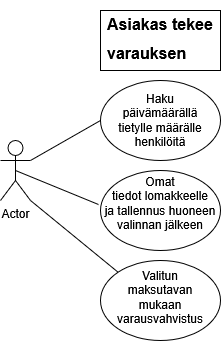

The diagram above was exported from draw.io. Its source (the exported page's mxGraphModel, read from the mxfile embedded in the PNG):
<mxGraphModel dx="1414" dy="751" grid="1" gridSize="10" guides="1" tooltips="1" connect="1" arrows="1" fold="1" page="1" pageScale="1" pageWidth="827" pageHeight="1169" math="0" shadow="0">
  <root>
    <mxCell id="0" />
    <mxCell id="1" parent="0" />
    <mxCell id="2Rq5nd90-ozhFSCzcjo_-5" parent="1" style="shape=umlActor;verticalLabelPosition=bottom;verticalAlign=top;html=1;outlineConnect=0;labelPerimeter=1;" value="Actor" vertex="1">
      <mxGeometry height="60" width="30" x="430" y="330" as="geometry" />
    </mxCell>
    <mxCell id="2Rq5nd90-ozhFSCzcjo_-6" parent="1" style="rounded=0;whiteSpace=wrap;html=1;" value="" vertex="1">
      <mxGeometry height="60" width="120" x="530" y="200" as="geometry" />
    </mxCell>
    <mxCell id="2Rq5nd90-ozhFSCzcjo_-7" parent="1" style="ellipse;whiteSpace=wrap;html=1;shapeInside=1;" value="Haku päivämäärällä tietylle määrälle henkilöitä" vertex="1">
      <mxGeometry height="80" width="120" x="530" y="270" as="geometry" />
    </mxCell>
    <mxCell id="2Rq5nd90-ozhFSCzcjo_-8" parent="1" style="ellipse;whiteSpace=wrap;html=1;shapeInside=1;" value="Omat tiedot lomakkeelle ja tallennus huoneen valinnan jälkeen" vertex="1">
      <mxGeometry height="80" width="120" x="530" y="360" as="geometry" />
    </mxCell>
    <mxCell id="2Rq5nd90-ozhFSCzcjo_-9" parent="1" style="ellipse;whiteSpace=wrap;html=1;shapeInside=1;" value="Valitun maksutavan mukaan varausvahvistus" vertex="1">
      <mxGeometry height="80" width="120" x="530" y="450" as="geometry" />
    </mxCell>
    <mxCell id="2Rq5nd90-ozhFSCzcjo_-10" parent="1" style="text;html=1;whiteSpace=wrap;overflow=hidden;rounded=0;" value="&lt;h1 style=&quot;margin-top: 0px;&quot;&gt;&lt;font style=&quot;font-size: 16px;&quot;&gt;Asiakas tekee varauksen&lt;/font&gt;&lt;/h1&gt;&lt;p&gt;&lt;br&gt;&lt;/p&gt;" vertex="1">
      <mxGeometry height="60" width="110" x="535" y="190" as="geometry" />
    </mxCell>
    <mxCell id="2Rq5nd90-ozhFSCzcjo_-11" edge="1" parent="1" source="2Rq5nd90-ozhFSCzcjo_-5" style="endArrow=none;html=1;rounded=0;defaultLabelBackgroundColor=gap;entryX=0;entryY=0.5;entryDx=0;entryDy=0;exitX=1;exitY=0.3333333333333333;exitDx=0;exitDy=0;exitPerimeter=0;" target="2Rq5nd90-ozhFSCzcjo_-7" value="">
      <mxGeometry height="50" relative="1" width="50" as="geometry">
        <mxPoint x="390" y="420" as="sourcePoint" />
        <mxPoint x="440" y="370" as="targetPoint" />
      </mxGeometry>
    </mxCell>
    <mxCell id="2Rq5nd90-ozhFSCzcjo_-12" edge="1" parent="1" source="2Rq5nd90-ozhFSCzcjo_-5" style="endArrow=none;html=1;rounded=0;defaultLabelBackgroundColor=gap;entryX=-0.017;entryY=0.425;entryDx=0;entryDy=0;exitX=0.5;exitY=0.5;exitDx=0;exitDy=0;exitPerimeter=0;entryPerimeter=0;" target="2Rq5nd90-ozhFSCzcjo_-8" value="">
      <mxGeometry height="50" relative="1" width="50" as="geometry">
        <mxPoint x="380" y="450" as="sourcePoint" />
        <mxPoint x="450" y="410" as="targetPoint" />
      </mxGeometry>
    </mxCell>
    <mxCell id="2Rq5nd90-ozhFSCzcjo_-13" edge="1" parent="1" source="2Rq5nd90-ozhFSCzcjo_-5" style="endArrow=none;html=1;rounded=0;defaultLabelBackgroundColor=gap;entryX=0;entryY=0;entryDx=0;entryDy=0;exitX=1;exitY=1;exitDx=0;exitDy=0;exitPerimeter=0;" target="2Rq5nd90-ozhFSCzcjo_-9" value="">
      <mxGeometry height="50" relative="1" width="50" as="geometry">
        <mxPoint x="460" y="490" as="sourcePoint" />
        <mxPoint x="530" y="450" as="targetPoint" />
      </mxGeometry>
    </mxCell>
  </root>
</mxGraphModel>